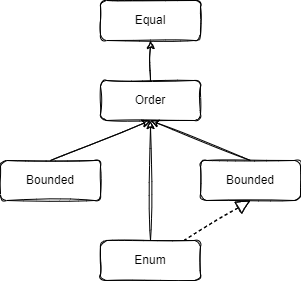

The diagram above was exported from draw.io. Its source (the exported page's mxGraphModel, read from the mxfile embedded in the PNG):
<mxGraphModel dx="1050" dy="538" grid="1" gridSize="10" guides="1" tooltips="1" connect="1" arrows="1" fold="1" page="1" pageScale="1" pageWidth="827" pageHeight="1169" math="0" shadow="0">
  <root>
    <mxCell id="0" />
    <mxCell id="1" parent="0" />
    <mxCell id="ihyf-9JBMnc8DSSjVN6f-1" value="Equal" style="rounded=1;whiteSpace=wrap;html=1;sketch=1;" parent="1" vertex="1">
      <mxGeometry x="360" width="100" height="40" as="geometry" />
    </mxCell>
    <mxCell id="ihyf-9JBMnc8DSSjVN6f-3" value="Order" style="rounded=1;whiteSpace=wrap;html=1;sketch=1;" parent="1" vertex="1">
      <mxGeometry x="360" y="80" width="100" height="40" as="geometry" />
    </mxCell>
    <mxCell id="ihyf-9JBMnc8DSSjVN6f-4" value="Enum" style="rounded=1;whiteSpace=wrap;html=1;sketch=1;" parent="1" vertex="1">
      <mxGeometry x="360" y="240" width="100" height="40" as="geometry" />
    </mxCell>
    <mxCell id="ihyf-9JBMnc8DSSjVN6f-8" value="" style="endArrow=classic;html=1;rounded=1;sketch=1;hachureGap=4;jiggle=2;fontFamily=Architects Daughter;fontSource=https%3A%2F%2Ffonts.googleapis.com%2Fcss%3Ffamily%3DArchitects%2BDaughter;fontSize=16;" parent="1" source="ihyf-9JBMnc8DSSjVN6f-4" target="ihyf-9JBMnc8DSSjVN6f-3" edge="1">
      <mxGeometry width="50" height="50" relative="1" as="geometry">
        <mxPoint x="390" y="300" as="sourcePoint" />
        <mxPoint x="440" y="250" as="targetPoint" />
      </mxGeometry>
    </mxCell>
    <mxCell id="ihyf-9JBMnc8DSSjVN6f-9" value="" style="endArrow=classic;html=1;rounded=1;sketch=1;hachureGap=4;jiggle=2;fontFamily=Architects Daughter;fontSource=https%3A%2F%2Ffonts.googleapis.com%2Fcss%3Ffamily%3DArchitects%2BDaughter;fontSize=16;" parent="1" source="ihyf-9JBMnc8DSSjVN6f-3" target="ihyf-9JBMnc8DSSjVN6f-1" edge="1">
      <mxGeometry width="50" height="50" relative="1" as="geometry">
        <mxPoint x="390" y="300" as="sourcePoint" />
        <mxPoint x="440" y="250" as="targetPoint" />
      </mxGeometry>
    </mxCell>
    <mxCell id="wpgPqo-bDuN0rOEvVj0z-1" value="Bounded" style="rounded=1;whiteSpace=wrap;html=1;sketch=1;" parent="1" vertex="1">
      <mxGeometry x="460" y="160" width="100" height="40" as="geometry" />
    </mxCell>
    <mxCell id="wpgPqo-bDuN0rOEvVj0z-2" value="" style="endArrow=classic;html=1;rounded=1;sketch=1;entryX=0.5;entryY=1;entryDx=0;entryDy=0;exitX=0.5;exitY=0;exitDx=0;exitDy=0;" parent="1" source="wpgPqo-bDuN0rOEvVj0z-1" target="ihyf-9JBMnc8DSSjVN6f-3" edge="1">
      <mxGeometry width="50" height="50" relative="1" as="geometry">
        <mxPoint x="390" y="300" as="sourcePoint" />
        <mxPoint x="440" y="250" as="targetPoint" />
      </mxGeometry>
    </mxCell>
    <mxCell id="wpgPqo-bDuN0rOEvVj0z-3" value="" style="endArrow=block;dashed=1;endFill=0;endSize=12;html=1;rounded=1;sketch=1;entryX=0.5;entryY=1;entryDx=0;entryDy=0;" parent="1" source="ihyf-9JBMnc8DSSjVN6f-4" target="wpgPqo-bDuN0rOEvVj0z-1" edge="1">
      <mxGeometry width="160" relative="1" as="geometry">
        <mxPoint x="330" y="280" as="sourcePoint" />
        <mxPoint x="490" y="280" as="targetPoint" />
      </mxGeometry>
    </mxCell>
    <mxCell id="J_0WL8xcHgjOqMx7OsFg-1" value="Bounded" style="rounded=1;whiteSpace=wrap;html=1;sketch=1;" vertex="1" parent="1">
      <mxGeometry x="260" y="160" width="100" height="40" as="geometry" />
    </mxCell>
    <mxCell id="J_0WL8xcHgjOqMx7OsFg-2" value="" style="endArrow=classic;html=1;rounded=1;sketch=1;exitX=0.5;exitY=0;exitDx=0;exitDy=0;entryX=0.5;entryY=1;entryDx=0;entryDy=0;" edge="1" parent="1" source="J_0WL8xcHgjOqMx7OsFg-1" target="ihyf-9JBMnc8DSSjVN6f-3">
      <mxGeometry width="50" height="50" relative="1" as="geometry">
        <mxPoint x="495" y="170" as="sourcePoint" />
        <mxPoint x="445" y="130" as="targetPoint" />
      </mxGeometry>
    </mxCell>
  </root>
</mxGraphModel>